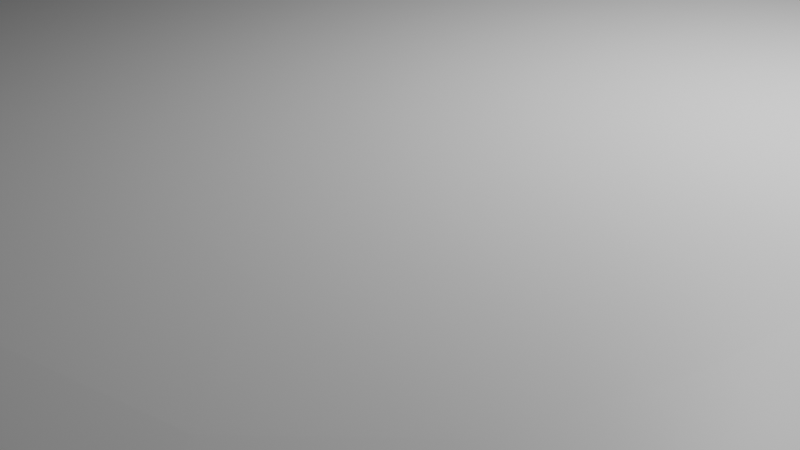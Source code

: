 # Source: Ground_Plane.blend  (saved by Blender 4.5.90; exported with 4.5.12 LTS)
import bpy
from mathutils import Matrix  # noqa: F401  (used for matrix-valued properties, if any)

bpy.ops.wm.read_factory_settings(use_empty=True)
scene = bpy.context.scene
scene.name = 'Scene'

# ---- collections
col_collection = bpy.data.collections.new('Collection'); scene.collection.children.link(col_collection)

# ---- materials (node trees are filled in below, after node groups)
mat_material = bpy.data.materials.new('Material')
mat_material.alpha_threshold = 0.0
mat_material.roughness = 0.5
mat_material.line_color = (0.0, 0.0, 0.0, 1.0)

# ---- material node trees
mat_material.use_nodes = True; mat_material.node_tree.nodes.clear()
_N = mat_material.node_tree.nodes; _L = mat_material.node_tree.links
n0 = _N.new('ShaderNodeOutputMaterial'); n0.name = 'Material Output'; n0.location = (200, 100)
n1 = _N.new('ShaderNodeBsdfPrincipled'); n1.name = 'Principled BSDF'; n1.location = (-200, 100)
n1.inputs[3].default_value = 1.45
_L.new(n1.outputs[0], n0.inputs[0])
n0.is_active_output = True

# ---- world
world_world = bpy.data.worlds.new('World'); scene.world = world_world
world_world.use_nodes = True; world_world.node_tree.nodes.clear()
_N = world_world.node_tree.nodes; _L = world_world.node_tree.links
n0 = _N.new('ShaderNodeOutputWorld'); n0.name = 'World Output'; n0.location = (200, 100)
n1 = _N.new('ShaderNodeBackground'); n1.name = 'Background'; n1.location = (-200, 100)
n1.inputs[0].default_value = (0.05088, 0.05088, 0.05088, 1.0)
_L.new(n1.outputs[0], n0.inputs[0])
n0.is_active_output = True
world_world.color = (0.05088, 0.05088, 0.05088)
world_world.sun_shadow_jitter_overblur = 0.0

# ---- cameras
cam_camera = bpy.data.cameras.new('Camera')
cam_camera.clip_end = 100.0
cam_camera.ortho_scale = 7.314

# ---- lights
light_light = bpy.data.lights.new('Light', 'POINT')
light_light.energy = 1000.0
light_light.shadow_soft_size = 0.1

# ---- meshes
me_cube = bpy.data.meshes.new('Cube')
me_cube.from_pydata([(1.948, 1.95, 1.912), (2.72, 3.894, -1.985), (1.948, -1.946, 1.912), (2.72, -3.881, -1.985), (-1.948, 1.95, 1.912), (-2.72, 2.724, -1.985), (-1.948, -1.946, 1.912), (-2.72, -2.716, -1.985), (-2.72, -0.01481, -1.985), (1.948, -0.01126, 1.912), (-1.948, -0.01126, 1.912), (2.72, -0.02018, -1.985), (7.625, 7.64, -0.03663), (-7.625, -7.609, -0.03663), (7.625, -7.609, -0.03663), (-7.625, 7.64, -0.03663), (7.625, -0.03737, -0.03663), (-7.625, -0.03737, -0.03663), (-13.2, -13.17, 1.912), (13.2, 13.23, 1.912), (13.2, -13.17, 1.912), (-13.2, 13.23, 1.912), (13.2, -0.06302, 1.912), (-13.2, -0.06302, 1.912), (2.72, 3.894, -2.713), (2.72, -3.881, -2.713), (-2.72, 2.724, -2.713), (-2.72, -2.716, -2.713), (-2.72, -0.01481, -2.713), (2.72, -0.02018, -2.713)], [], [(9, 10, 6, 2), (20, 2, 6, 18), (23, 10, 4, 21), (5, 1, 24, 26), (22, 9, 2, 20), (21, 4, 0, 19), (19, 0, 9, 22), (8, 5, 26, 28), (18, 6, 10, 23), (0, 4, 10, 9), (7, 13, 17, 8), (1, 12, 16, 11), (5, 15, 12, 1), (11, 16, 14, 3), (8, 17, 15, 5), (3, 14, 13, 7), (13, 18, 23, 17), (12, 19, 22, 16), (15, 21, 19, 12), (16, 22, 20, 14), (17, 23, 21, 15), (14, 20, 18, 13), (28, 29, 25, 27), (26, 24, 29, 28), (3, 7, 27, 25), (11, 3, 25, 29), (7, 8, 28, 27), (1, 11, 29, 24)])
_uv = me_cube.uv_layers.new(name='UVMap')
_uv.uv.foreach_set('vector', [0.625, 0.6259, 0.875, 0.6259, 0.875, 0.75, 0.625, 0.75, 0.625, 0.75, 0.625, 0.75, 0.625, 1.0, 0.625, 1.0, 0.625, 0.1241, 0.625, 0.1241, 0.625, 0.25, 0.625, 0.25, 0.375, 0.25, 0.375, 0.5, 0.375, 0.5, 0.375, 0.25, 0.625, 0.6259, 0.625, 0.6259, 0.625, 0.75, 0.625, 0.75, 0.625, 0.25, 0.625, 0.25, 0.625, 0.5, 0.625, 0.5, 0.625, 0.5, 0.625, 0.5, 0.625, 0.6259, 0.625, 0.6259, 0.375, 0.1241, 0.375, 0.25, 0.375, 0.25, 0.375, 0.1241, 0.625, 0.0, 0.625, 0.0, 0.625, 0.1241, 0.625, 0.1241, 0.625, 0.5, 0.875, 0.5, 0.875, 0.6259, 0.625, 0.6259, 0.375, 0.0, 0.5, -0.01504, 0.5, 0.1241, 0.375, 0.1241, 0.375, 0.5, 0.5, 0.5151, 0.5, 0.6259, 0.375, 0.6259, 0.375, 0.25, 0.5, 0.2349, 0.5, 0.5151, 0.375, 0.5, 0.375, 0.6259, 0.5, 0.6259, 0.5, 0.765, 0.375, 0.75, 0.375, 0.1241, 0.5, 0.1241, 0.5, 0.2349, 0.375, 0.25, 0.375, 0.75, 0.5, 0.765, 0.5, 1.015, 0.375, 1.0, 0.5, -0.01504, 0.625, 0.0, 0.625, 0.1241, 0.5, 0.1241, 0.5, 0.5151, 0.625, 0.5, 0.625, 0.6259, 0.5, 0.6259, 0.5, 0.2349, 0.625, 0.25, 0.625, 0.5, 0.5, 0.5151, 0.5, 0.6259, 0.625, 0.6259, 0.625, 0.75, 0.5, 0.765, 0.5, 0.1241, 0.625, 0.1241, 0.625, 0.25, 0.5, 0.2349, 0.5, 0.765, 0.625, 0.75, 0.625, 1.0, 0.5, 1.015, 0.125, 0.6259, 0.375, 0.6259, 0.375, 0.75, 0.125, 0.75, 0.125, 0.5, 0.375, 0.5, 0.375, 0.6259, 0.125, 0.6259, 0.375, 0.75, 0.375, 1.0, 0.375, 1.0, 0.375, 0.75, 0.375, 0.6259, 0.375, 0.75, 0.375, 0.75, 0.375, 0.6259, 0.375, 0.0, 0.375, 0.1241, 0.375, 0.1241, 0.375, 0.0, 0.375, 0.5, 0.375, 0.6259, 0.375, 0.6259, 0.375, 0.5])
me_cube.materials.append(mat_material)
me_cube.use_mirror_vertex_groups = False
me_cube.update()

# ---- objects
ob_cube = bpy.data.objects.new('Cube', me_cube)
ob_light = bpy.data.objects.new('Light', light_light)
ob_camera = bpy.data.objects.new('Camera', cam_camera)

# ---- transforms, parenting, visibility, modifiers, constraints
ob_cube.location = (0.0, 0.0, 0.0)
ob_cube.lock_rotations_4d = False
ob_cube.empty_display_type = 'ARROWS'
ob_cube.lineart.crease_threshold = 0.0
_m = ob_cube.modifiers.new('Subdivision', 'SUBSURF')
_m.levels = 2
ob_light.location = (4.076, 1.005, 5.904)
ob_light.rotation_euler = (0.6503, 0.05522, 1.866)
ob_light.lock_rotations_4d = False
ob_light.empty_display_type = 'ARROWS'
ob_light.color = (0.0, 0.0, 0.0, 0.0)
ob_light.lineart.crease_threshold = 0.0
ob_camera.location = (7.359, -6.926, 4.958)
ob_camera.rotation_euler = (1.109, 0.0, 0.8149)
ob_camera.lock_rotations_4d = False
ob_camera.empty_display_type = 'ARROWS'
ob_camera.color = (0.0, 0.0, 0.0, 0.0)
ob_camera.display_type = 'WIRE'
ob_camera.lineart.crease_threshold = 0.0

# ---- collection membership
col_collection.objects.link(ob_cube)
col_collection.objects.link(ob_light)
col_collection.objects.link(ob_camera)

# ---- scene / render settings (as saved in the file)
scene.camera = ob_camera
scene.frame_start = 1; scene.frame_end = 250; scene.frame_set(1)
scene.render.engine = 'BLENDER_EEVEE_NEXT'
bpy.context.view_layer.update()
